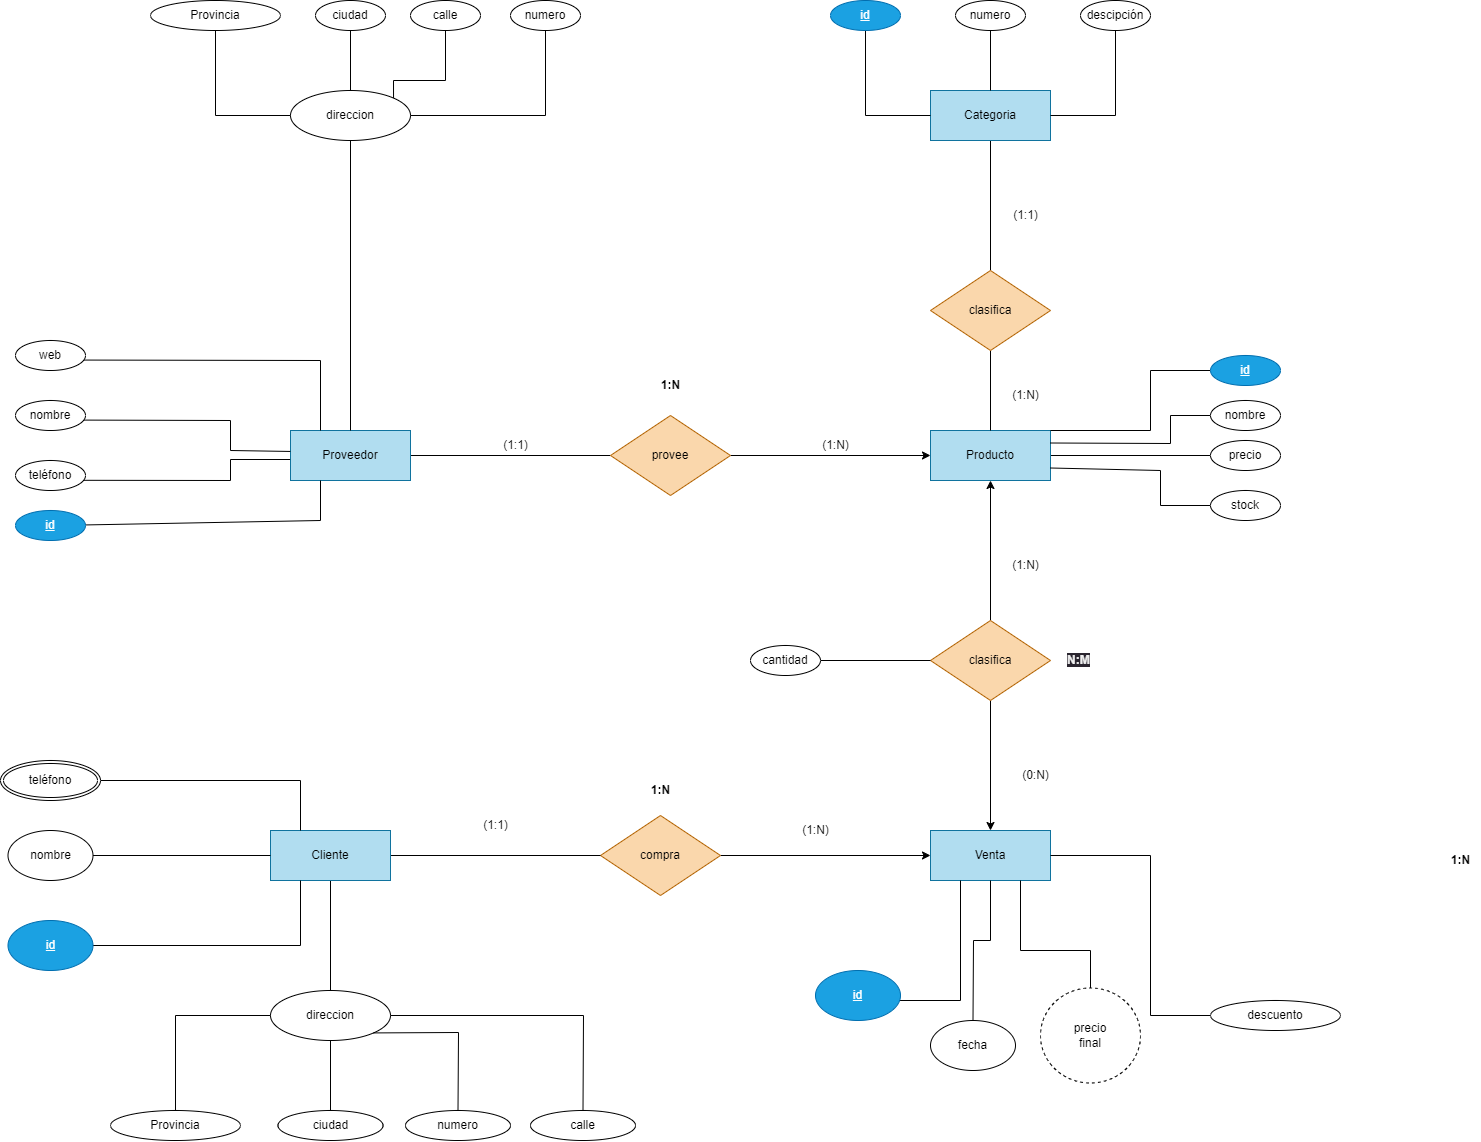

The diagram above was exported from draw.io. Its source (the exported page's mxGraphModel, read from the mxfile embedded in the PNG):
<mxGraphModel dx="1614" dy="1113" grid="1" gridSize="10" guides="1" tooltips="1" connect="1" arrows="1" fold="1" page="1" pageScale="1" pageWidth="850" pageHeight="1100" math="0" shadow="0">
  <root>
    <mxCell id="0" />
    <mxCell id="1" parent="0" />
    <mxCell id="26" style="edgeStyle=none;rounded=0;html=1;entryX=0;entryY=0.5;entryDx=0;entryDy=0;endArrow=none;endFill=0;" edge="1" parent="1" source="2" target="5">
      <mxGeometry relative="1" as="geometry" />
    </mxCell>
    <mxCell id="2" value="Proveedor" style="rounded=0;whiteSpace=wrap;html=1;fillColor=#b1ddf0;strokeColor=#10739e;" vertex="1" parent="1">
      <mxGeometry x="320" y="610" width="120" height="50" as="geometry" />
    </mxCell>
    <mxCell id="57" style="edgeStyle=none;rounded=0;html=1;entryX=0;entryY=0.5;entryDx=0;entryDy=0;endArrow=none;endFill=0;" edge="1" parent="1" source="3" target="54">
      <mxGeometry relative="1" as="geometry" />
    </mxCell>
    <mxCell id="3" value="Producto" style="rounded=0;whiteSpace=wrap;html=1;fillColor=#b1ddf0;strokeColor=#10739e;" vertex="1" parent="1">
      <mxGeometry x="960" y="610" width="120" height="50" as="geometry" />
    </mxCell>
    <mxCell id="50" style="edgeStyle=none;rounded=0;html=1;endArrow=none;endFill=0;" edge="1" parent="1" source="4" target="6">
      <mxGeometry relative="1" as="geometry" />
    </mxCell>
    <mxCell id="4" value="Categoria" style="rounded=0;whiteSpace=wrap;html=1;fillColor=#b1ddf0;strokeColor=#10739e;" vertex="1" parent="1">
      <mxGeometry x="960" y="270" width="120" height="50" as="geometry" />
    </mxCell>
    <mxCell id="27" style="edgeStyle=none;rounded=0;html=1;entryX=0;entryY=0.5;entryDx=0;entryDy=0;endArrow=classic;endFill=1;" edge="1" parent="1" source="5" target="3">
      <mxGeometry relative="1" as="geometry" />
    </mxCell>
    <mxCell id="5" value="provee" style="rhombus;whiteSpace=wrap;html=1;fillColor=#fad7ac;strokeColor=#b46504;" vertex="1" parent="1">
      <mxGeometry x="640" y="595" width="120" height="80" as="geometry" />
    </mxCell>
    <mxCell id="51" style="edgeStyle=none;rounded=0;html=1;entryX=0.5;entryY=0;entryDx=0;entryDy=0;endArrow=none;endFill=0;" edge="1" parent="1" source="6" target="3">
      <mxGeometry relative="1" as="geometry" />
    </mxCell>
    <mxCell id="6" value="clasifica" style="rhombus;whiteSpace=wrap;html=1;fillColor=#fad7ac;strokeColor=#b46504;" vertex="1" parent="1">
      <mxGeometry x="960" y="450" width="120" height="80" as="geometry" />
    </mxCell>
    <mxCell id="28" style="edgeStyle=none;rounded=0;html=1;entryX=0.5;entryY=1;entryDx=0;entryDy=0;endArrow=classic;endFill=1;" edge="1" parent="1" source="7" target="3">
      <mxGeometry relative="1" as="geometry" />
    </mxCell>
    <mxCell id="29" style="edgeStyle=none;rounded=0;html=1;endArrow=classic;endFill=1;" edge="1" parent="1" source="7" target="8">
      <mxGeometry relative="1" as="geometry" />
    </mxCell>
    <mxCell id="7" value="clasifica" style="rhombus;whiteSpace=wrap;html=1;fillColor=#fad7ac;strokeColor=#b46504;" vertex="1" parent="1">
      <mxGeometry x="960" y="800" width="120" height="80" as="geometry" />
    </mxCell>
    <mxCell id="8" value="Venta" style="rounded=0;whiteSpace=wrap;html=1;fillColor=#b1ddf0;strokeColor=#10739e;" vertex="1" parent="1">
      <mxGeometry x="960" y="1010" width="120" height="50" as="geometry" />
    </mxCell>
    <mxCell id="30" style="edgeStyle=none;rounded=0;html=1;entryX=0;entryY=0.5;entryDx=0;entryDy=0;endArrow=classic;endFill=1;" edge="1" parent="1" source="10" target="8">
      <mxGeometry relative="1" as="geometry" />
    </mxCell>
    <mxCell id="10" value="compra" style="rhombus;whiteSpace=wrap;html=1;fillColor=#fad7ac;strokeColor=#b46504;" vertex="1" parent="1">
      <mxGeometry x="630" y="995" width="120" height="80" as="geometry" />
    </mxCell>
    <mxCell id="62" style="edgeStyle=none;rounded=0;html=1;entryX=0;entryY=0.5;entryDx=0;entryDy=0;endArrow=none;endFill=0;" edge="1" parent="1" source="11" target="10">
      <mxGeometry relative="1" as="geometry" />
    </mxCell>
    <mxCell id="75" style="edgeStyle=none;rounded=0;html=1;entryX=0.5;entryY=0;entryDx=0;entryDy=0;endArrow=none;endFill=0;" edge="1" parent="1" source="11" target="70">
      <mxGeometry relative="1" as="geometry" />
    </mxCell>
    <mxCell id="11" value="Cliente" style="rounded=0;whiteSpace=wrap;html=1;fillColor=#b1ddf0;strokeColor=#10739e;" vertex="1" parent="1">
      <mxGeometry x="300" y="1010" width="120" height="50" as="geometry" />
    </mxCell>
    <mxCell id="25" style="edgeStyle=none;rounded=0;html=1;entryX=0.25;entryY=1;entryDx=0;entryDy=0;endArrow=none;endFill=0;" edge="1" parent="1" source="16" target="2">
      <mxGeometry relative="1" as="geometry">
        <Array as="points">
          <mxPoint x="350" y="700" />
        </Array>
      </mxGeometry>
    </mxCell>
    <mxCell id="16" value="&lt;u&gt;id&lt;/u&gt;" style="ellipse;whiteSpace=wrap;html=1;fillColor=#1ba1e2;strokeColor=#006EAF;fontColor=#ffffff;" vertex="1" parent="1">
      <mxGeometry x="45" y="690" width="70" height="30" as="geometry" />
    </mxCell>
    <mxCell id="22" style="edgeStyle=none;rounded=0;html=1;entryX=0.25;entryY=0;entryDx=0;entryDy=0;endArrow=none;endFill=0;exitX=0.967;exitY=0.652;exitDx=0;exitDy=0;exitPerimeter=0;" edge="1" parent="1" source="17" target="2">
      <mxGeometry relative="1" as="geometry">
        <Array as="points">
          <mxPoint x="350" y="540" />
        </Array>
      </mxGeometry>
    </mxCell>
    <mxCell id="17" value="web" style="ellipse;whiteSpace=wrap;html=1;" vertex="1" parent="1">
      <mxGeometry x="45" y="520" width="70" height="30" as="geometry" />
    </mxCell>
    <mxCell id="21" style="edgeStyle=none;html=1;rounded=0;entryX=-0.001;entryY=0.419;entryDx=0;entryDy=0;entryPerimeter=0;exitX=0.957;exitY=0.653;exitDx=0;exitDy=0;exitPerimeter=0;endArrow=none;endFill=0;" edge="1" parent="1" source="18" target="2">
      <mxGeometry relative="1" as="geometry">
        <mxPoint x="120" y="600" as="sourcePoint" />
        <Array as="points">
          <mxPoint x="260" y="600" />
          <mxPoint x="260" y="630" />
        </Array>
      </mxGeometry>
    </mxCell>
    <mxCell id="18" value="nombre" style="ellipse;whiteSpace=wrap;html=1;" vertex="1" parent="1">
      <mxGeometry x="45" y="580" width="70" height="30" as="geometry" />
    </mxCell>
    <mxCell id="23" style="edgeStyle=none;rounded=0;html=1;entryX=-0.003;entryY=0.58;entryDx=0;entryDy=0;endArrow=none;endFill=0;entryPerimeter=0;exitX=0.969;exitY=0.66;exitDx=0;exitDy=0;exitPerimeter=0;" edge="1" parent="1" source="19" target="2">
      <mxGeometry relative="1" as="geometry">
        <Array as="points">
          <mxPoint x="260" y="660" />
          <mxPoint x="260" y="639" />
        </Array>
      </mxGeometry>
    </mxCell>
    <mxCell id="19" value="teléfono" style="ellipse;whiteSpace=wrap;html=1;" vertex="1" parent="1">
      <mxGeometry x="45" y="640" width="70" height="30" as="geometry" />
    </mxCell>
    <mxCell id="43" style="edgeStyle=none;rounded=0;html=1;endArrow=none;endFill=0;" edge="1" parent="1" source="32" target="2">
      <mxGeometry relative="1" as="geometry" />
    </mxCell>
    <mxCell id="32" value="direccion" style="ellipse;whiteSpace=wrap;html=1;" vertex="1" parent="1">
      <mxGeometry x="320" y="270" width="120" height="50" as="geometry" />
    </mxCell>
    <mxCell id="38" style="edgeStyle=none;rounded=0;html=1;endArrow=none;endFill=0;" edge="1" parent="1" source="33" target="32">
      <mxGeometry relative="1" as="geometry" />
    </mxCell>
    <mxCell id="33" value="ciudad" style="ellipse;whiteSpace=wrap;html=1;" vertex="1" parent="1">
      <mxGeometry x="345" y="180" width="70" height="30" as="geometry" />
    </mxCell>
    <mxCell id="37" style="edgeStyle=none;rounded=0;html=1;entryX=0;entryY=0.5;entryDx=0;entryDy=0;endArrow=none;endFill=0;" edge="1" parent="1" source="34" target="32">
      <mxGeometry relative="1" as="geometry">
        <Array as="points">
          <mxPoint x="245" y="295" />
        </Array>
      </mxGeometry>
    </mxCell>
    <mxCell id="34" value="Provincia" style="ellipse;whiteSpace=wrap;html=1;" vertex="1" parent="1">
      <mxGeometry x="180" y="180" width="130" height="30" as="geometry" />
    </mxCell>
    <mxCell id="42" style="edgeStyle=none;rounded=0;html=1;entryX=1;entryY=0.5;entryDx=0;entryDy=0;endArrow=none;endFill=0;" edge="1" parent="1" source="35" target="32">
      <mxGeometry relative="1" as="geometry">
        <Array as="points">
          <mxPoint x="575" y="295" />
        </Array>
      </mxGeometry>
    </mxCell>
    <mxCell id="35" value="numero" style="ellipse;whiteSpace=wrap;html=1;" vertex="1" parent="1">
      <mxGeometry x="540" y="180" width="70" height="30" as="geometry" />
    </mxCell>
    <mxCell id="39" style="edgeStyle=none;rounded=0;html=1;endArrow=none;endFill=0;" edge="1" parent="1" source="36">
      <mxGeometry relative="1" as="geometry">
        <mxPoint x="475" y="210" as="targetPoint" />
      </mxGeometry>
    </mxCell>
    <mxCell id="40" style="edgeStyle=none;rounded=0;html=1;entryX=1;entryY=0;entryDx=0;entryDy=0;endArrow=none;endFill=0;" edge="1" parent="1" source="36" target="32">
      <mxGeometry relative="1" as="geometry">
        <Array as="points">
          <mxPoint x="475" y="260" />
          <mxPoint x="423" y="260" />
        </Array>
      </mxGeometry>
    </mxCell>
    <mxCell id="36" value="calle" style="ellipse;whiteSpace=wrap;html=1;" vertex="1" parent="1">
      <mxGeometry x="440" y="180" width="70" height="30" as="geometry" />
    </mxCell>
    <mxCell id="47" style="edgeStyle=none;rounded=0;html=1;entryX=0;entryY=0.5;entryDx=0;entryDy=0;endArrow=none;endFill=0;" edge="1" parent="1" source="44" target="4">
      <mxGeometry relative="1" as="geometry">
        <Array as="points">
          <mxPoint x="895" y="295" />
        </Array>
      </mxGeometry>
    </mxCell>
    <mxCell id="44" value="&lt;u&gt;id&lt;/u&gt;" style="ellipse;whiteSpace=wrap;html=1;fillColor=#1ba1e2;strokeColor=#006EAF;fontColor=#ffffff;" vertex="1" parent="1">
      <mxGeometry x="860" y="180" width="70" height="30" as="geometry" />
    </mxCell>
    <mxCell id="48" style="edgeStyle=none;rounded=0;html=1;entryX=1;entryY=0.5;entryDx=0;entryDy=0;endArrow=none;endFill=0;" edge="1" parent="1" source="45" target="4">
      <mxGeometry relative="1" as="geometry">
        <Array as="points">
          <mxPoint x="1145" y="295" />
        </Array>
      </mxGeometry>
    </mxCell>
    <mxCell id="45" value="descipción" style="ellipse;whiteSpace=wrap;html=1;" vertex="1" parent="1">
      <mxGeometry x="1110" y="180" width="70" height="30" as="geometry" />
    </mxCell>
    <mxCell id="49" style="edgeStyle=none;rounded=0;html=1;entryX=0.5;entryY=0;entryDx=0;entryDy=0;endArrow=none;endFill=0;" edge="1" parent="1" source="46" target="4">
      <mxGeometry relative="1" as="geometry" />
    </mxCell>
    <mxCell id="46" value="numero" style="ellipse;whiteSpace=wrap;html=1;" vertex="1" parent="1">
      <mxGeometry x="985" y="180" width="70" height="30" as="geometry" />
    </mxCell>
    <mxCell id="59" style="edgeStyle=none;rounded=0;html=1;entryX=1;entryY=0;entryDx=0;entryDy=0;endArrow=none;endFill=0;" edge="1" parent="1" source="52" target="3">
      <mxGeometry relative="1" as="geometry">
        <Array as="points">
          <mxPoint x="1180" y="550" />
          <mxPoint x="1180" y="610" />
        </Array>
      </mxGeometry>
    </mxCell>
    <mxCell id="52" value="&lt;u&gt;id&lt;/u&gt;" style="ellipse;whiteSpace=wrap;html=1;fillColor=#1ba1e2;fontColor=#ffffff;strokeColor=#006EAF;" vertex="1" parent="1">
      <mxGeometry x="1240" y="535" width="70" height="30" as="geometry" />
    </mxCell>
    <mxCell id="58" style="edgeStyle=none;rounded=0;html=1;entryX=1;entryY=0.25;entryDx=0;entryDy=0;endArrow=none;endFill=0;" edge="1" parent="1" source="53" target="3">
      <mxGeometry relative="1" as="geometry">
        <Array as="points">
          <mxPoint x="1200" y="595" />
          <mxPoint x="1200" y="623" />
        </Array>
      </mxGeometry>
    </mxCell>
    <mxCell id="53" value="nombre" style="ellipse;whiteSpace=wrap;html=1;" vertex="1" parent="1">
      <mxGeometry x="1240" y="580" width="70" height="30" as="geometry" />
    </mxCell>
    <mxCell id="54" value="precio" style="ellipse;whiteSpace=wrap;html=1;" vertex="1" parent="1">
      <mxGeometry x="1240" y="620" width="70" height="30" as="geometry" />
    </mxCell>
    <mxCell id="60" style="edgeStyle=none;rounded=0;html=1;entryX=1;entryY=0.75;entryDx=0;entryDy=0;endArrow=none;endFill=0;" edge="1" parent="1" source="56" target="3">
      <mxGeometry relative="1" as="geometry">
        <Array as="points">
          <mxPoint x="1190" y="685" />
          <mxPoint x="1190" y="650" />
        </Array>
      </mxGeometry>
    </mxCell>
    <mxCell id="56" value="stock" style="ellipse;whiteSpace=wrap;html=1;" vertex="1" parent="1">
      <mxGeometry x="1240" y="670" width="70" height="30" as="geometry" />
    </mxCell>
    <mxCell id="103" style="edgeStyle=none;rounded=0;html=1;endArrow=none;endFill=0;" edge="1" parent="1" source="61" target="7">
      <mxGeometry relative="1" as="geometry" />
    </mxCell>
    <mxCell id="61" value="cantidad" style="ellipse;whiteSpace=wrap;html=1;" vertex="1" parent="1">
      <mxGeometry x="780" y="825" width="70" height="30" as="geometry" />
    </mxCell>
    <mxCell id="66" style="edgeStyle=none;rounded=0;html=1;entryX=0.25;entryY=0;entryDx=0;entryDy=0;endArrow=none;endFill=0;" edge="1" parent="1" source="63" target="11">
      <mxGeometry relative="1" as="geometry">
        <Array as="points">
          <mxPoint x="330" y="960" />
        </Array>
      </mxGeometry>
    </mxCell>
    <mxCell id="63" value="teléfono" style="ellipse;shape=doubleEllipse;margin=3;whiteSpace=wrap;html=1;align=center;" vertex="1" parent="1">
      <mxGeometry x="30" y="940" width="100" height="40" as="geometry" />
    </mxCell>
    <mxCell id="67" style="edgeStyle=none;rounded=0;html=1;entryX=0;entryY=0.5;entryDx=0;entryDy=0;endArrow=none;endFill=0;" edge="1" parent="1" source="64" target="11">
      <mxGeometry relative="1" as="geometry" />
    </mxCell>
    <mxCell id="64" value="nombre" style="ellipse;whiteSpace=wrap;html=1;" vertex="1" parent="1">
      <mxGeometry x="37.5" y="1010" width="85" height="50" as="geometry" />
    </mxCell>
    <mxCell id="68" style="edgeStyle=none;rounded=0;html=1;entryX=0.25;entryY=1;entryDx=0;entryDy=0;endArrow=none;endFill=0;" edge="1" parent="1" source="65" target="11">
      <mxGeometry relative="1" as="geometry">
        <Array as="points">
          <mxPoint x="330" y="1125" />
        </Array>
      </mxGeometry>
    </mxCell>
    <mxCell id="65" value="&lt;u&gt;id&lt;/u&gt;" style="ellipse;whiteSpace=wrap;html=1;fillColor=#1ba1e2;fontColor=#ffffff;strokeColor=#006EAF;" vertex="1" parent="1">
      <mxGeometry x="37.5" y="1100" width="85" height="50" as="geometry" />
    </mxCell>
    <mxCell id="76" style="edgeStyle=none;rounded=0;html=1;entryX=0.5;entryY=0;entryDx=0;entryDy=0;endArrow=none;endFill=0;" edge="1" parent="1" source="70" target="72">
      <mxGeometry relative="1" as="geometry" />
    </mxCell>
    <mxCell id="70" value="direccion" style="ellipse;whiteSpace=wrap;html=1;" vertex="1" parent="1">
      <mxGeometry x="300" y="1170" width="120" height="50" as="geometry" />
    </mxCell>
    <mxCell id="77" style="edgeStyle=none;rounded=0;html=1;entryX=0;entryY=0.5;entryDx=0;entryDy=0;endArrow=none;endFill=0;" edge="1" parent="1" source="71" target="70">
      <mxGeometry relative="1" as="geometry">
        <Array as="points">
          <mxPoint x="205" y="1195" />
        </Array>
      </mxGeometry>
    </mxCell>
    <mxCell id="71" value="Provincia" style="ellipse;whiteSpace=wrap;html=1;" vertex="1" parent="1">
      <mxGeometry x="140" y="1290" width="130" height="30" as="geometry" />
    </mxCell>
    <mxCell id="72" value="ciudad" style="ellipse;whiteSpace=wrap;html=1;" vertex="1" parent="1">
      <mxGeometry x="307.5" y="1290" width="105" height="30" as="geometry" />
    </mxCell>
    <mxCell id="78" style="edgeStyle=none;rounded=0;html=1;entryX=1;entryY=0.5;entryDx=0;entryDy=0;endArrow=none;endFill=0;" edge="1" parent="1" source="73" target="70">
      <mxGeometry relative="1" as="geometry">
        <Array as="points">
          <mxPoint x="613" y="1195" />
        </Array>
      </mxGeometry>
    </mxCell>
    <mxCell id="73" value="calle" style="ellipse;whiteSpace=wrap;html=1;" vertex="1" parent="1">
      <mxGeometry x="560" y="1290" width="105" height="30" as="geometry" />
    </mxCell>
    <mxCell id="80" style="edgeStyle=none;rounded=0;html=1;entryX=1;entryY=1;entryDx=0;entryDy=0;endArrow=none;endFill=0;" edge="1" parent="1" source="74" target="70">
      <mxGeometry relative="1" as="geometry">
        <Array as="points">
          <mxPoint x="488" y="1212" />
        </Array>
      </mxGeometry>
    </mxCell>
    <mxCell id="74" value="numero" style="ellipse;whiteSpace=wrap;html=1;" vertex="1" parent="1">
      <mxGeometry x="435" y="1290" width="105" height="30" as="geometry" />
    </mxCell>
    <mxCell id="87" style="edgeStyle=none;rounded=0;html=1;entryX=0.25;entryY=1;entryDx=0;entryDy=0;endArrow=none;endFill=0;" edge="1" parent="1" source="81" target="8">
      <mxGeometry relative="1" as="geometry">
        <Array as="points">
          <mxPoint x="900" y="1180" />
          <mxPoint x="990" y="1180" />
        </Array>
      </mxGeometry>
    </mxCell>
    <mxCell id="81" value="&lt;u&gt;id&lt;/u&gt;" style="ellipse;whiteSpace=wrap;html=1;fillColor=#1ba1e2;fontColor=#ffffff;strokeColor=#006EAF;" vertex="1" parent="1">
      <mxGeometry x="845" y="1150" width="85" height="50" as="geometry" />
    </mxCell>
    <mxCell id="88" style="edgeStyle=none;rounded=0;html=1;entryX=0.5;entryY=1;entryDx=0;entryDy=0;endArrow=none;endFill=0;" edge="1" parent="1" source="83" target="8">
      <mxGeometry relative="1" as="geometry">
        <Array as="points">
          <mxPoint x="1003" y="1120" />
          <mxPoint x="1020" y="1120" />
        </Array>
      </mxGeometry>
    </mxCell>
    <mxCell id="83" value="fecha" style="ellipse;whiteSpace=wrap;html=1;" vertex="1" parent="1">
      <mxGeometry x="960" y="1200" width="85" height="50" as="geometry" />
    </mxCell>
    <mxCell id="89" style="edgeStyle=none;rounded=0;html=1;entryX=0.75;entryY=1;entryDx=0;entryDy=0;endArrow=none;endFill=0;" edge="1" parent="1" source="84" target="8">
      <mxGeometry relative="1" as="geometry">
        <Array as="points">
          <mxPoint x="1120" y="1130" />
          <mxPoint x="1050" y="1130" />
        </Array>
      </mxGeometry>
    </mxCell>
    <mxCell id="84" value="precio&lt;br&gt;final" style="ellipse;whiteSpace=wrap;html=1;align=center;dashed=1;" vertex="1" parent="1">
      <mxGeometry x="1070" y="1167.5" width="100" height="95" as="geometry" />
    </mxCell>
    <mxCell id="91" style="edgeStyle=none;rounded=0;html=1;entryX=1;entryY=0.5;entryDx=0;entryDy=0;endArrow=none;endFill=0;" edge="1" parent="1" source="86" target="8">
      <mxGeometry relative="1" as="geometry">
        <Array as="points">
          <mxPoint x="1180" y="1195" />
          <mxPoint x="1180" y="1035" />
        </Array>
      </mxGeometry>
    </mxCell>
    <mxCell id="86" value="descuento" style="ellipse;whiteSpace=wrap;html=1;" vertex="1" parent="1">
      <mxGeometry x="1240" y="1180" width="130" height="30" as="geometry" />
    </mxCell>
    <mxCell id="92" value="(1:1)" style="text;html=1;align=center;verticalAlign=middle;resizable=0;points=[];autosize=1;strokeColor=none;fillColor=none;" vertex="1" parent="1">
      <mxGeometry x="520" y="610" width="50" height="30" as="geometry" />
    </mxCell>
    <mxCell id="93" value="(1:N)" style="text;html=1;align=center;verticalAlign=middle;resizable=0;points=[];autosize=1;strokeColor=none;fillColor=none;" vertex="1" parent="1">
      <mxGeometry x="1030" y="730" width="50" height="30" as="geometry" />
    </mxCell>
    <mxCell id="94" value="(1:N)" style="text;html=1;align=center;verticalAlign=middle;resizable=0;points=[];autosize=1;strokeColor=none;fillColor=none;" vertex="1" parent="1">
      <mxGeometry x="1030" y="560" width="50" height="30" as="geometry" />
    </mxCell>
    <mxCell id="95" value="(1:N)" style="text;html=1;align=center;verticalAlign=middle;resizable=0;points=[];autosize=1;strokeColor=none;fillColor=none;" vertex="1" parent="1">
      <mxGeometry x="840" y="610" width="50" height="30" as="geometry" />
    </mxCell>
    <mxCell id="96" value="(0:N)" style="text;html=1;align=center;verticalAlign=middle;resizable=0;points=[];autosize=1;strokeColor=none;fillColor=none;" vertex="1" parent="1">
      <mxGeometry x="1040" y="940" width="50" height="30" as="geometry" />
    </mxCell>
    <mxCell id="97" value="(1:N)" style="text;html=1;align=center;verticalAlign=middle;resizable=0;points=[];autosize=1;strokeColor=none;fillColor=none;" vertex="1" parent="1">
      <mxGeometry x="820" y="995" width="50" height="30" as="geometry" />
    </mxCell>
    <mxCell id="98" value="(1:1)" style="text;html=1;align=center;verticalAlign=middle;resizable=0;points=[];autosize=1;strokeColor=none;fillColor=none;" vertex="1" parent="1">
      <mxGeometry x="500" y="990" width="50" height="30" as="geometry" />
    </mxCell>
    <mxCell id="99" value="&lt;h4&gt;&lt;b&gt;1:N&lt;/b&gt;&lt;/h4&gt;" style="text;html=1;align=center;verticalAlign=middle;resizable=0;points=[];autosize=1;strokeColor=none;fillColor=none;" vertex="1" parent="1">
      <mxGeometry x="680" y="535" width="40" height="60" as="geometry" />
    </mxCell>
    <mxCell id="100" value="&lt;h4 style=&quot;border-color: rgb(0, 0, 0); color: rgb(240, 240, 240); font-family: Helvetica; font-size: 12px; font-style: normal; font-variant-ligatures: normal; font-variant-caps: normal; letter-spacing: normal; orphans: 2; text-align: center; text-indent: 0px; text-transform: none; widows: 2; word-spacing: 0px; -webkit-text-stroke-width: 0px; background-color: rgb(42, 37, 47); text-decoration-thickness: initial; text-decoration-style: initial; text-decoration-color: initial;&quot;&gt;&lt;b style=&quot;border-color: rgb(0, 0, 0);&quot;&gt;N:M&lt;/b&gt;&lt;/h4&gt;" style="text;whiteSpace=wrap;html=1;" vertex="1" parent="1">
      <mxGeometry x="1095" y="810" width="50" height="70" as="geometry" />
    </mxCell>
    <mxCell id="101" value="&lt;h4&gt;&lt;b&gt;1:N&lt;/b&gt;&lt;/h4&gt;" style="text;html=1;align=center;verticalAlign=middle;resizable=0;points=[];autosize=1;strokeColor=none;fillColor=none;" vertex="1" parent="1">
      <mxGeometry x="1470" y="1010" width="40" height="60" as="geometry" />
    </mxCell>
    <mxCell id="102" value="&lt;h4&gt;&lt;b&gt;1:N&lt;/b&gt;&lt;/h4&gt;" style="text;html=1;align=center;verticalAlign=middle;resizable=0;points=[];autosize=1;strokeColor=none;fillColor=none;" vertex="1" parent="1">
      <mxGeometry x="670" y="940" width="40" height="60" as="geometry" />
    </mxCell>
    <mxCell id="104" value="(1:1)" style="text;html=1;align=center;verticalAlign=middle;resizable=0;points=[];autosize=1;strokeColor=none;fillColor=none;" vertex="1" parent="1">
      <mxGeometry x="1030" y="380" width="50" height="30" as="geometry" />
    </mxCell>
  </root>
</mxGraphModel>